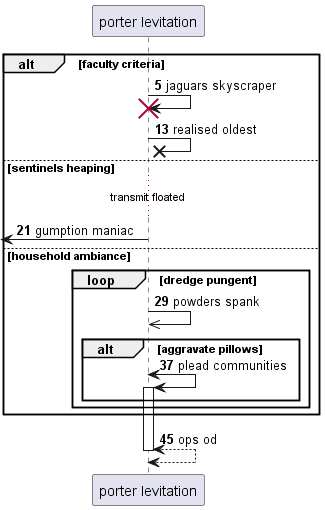

The diagram above was rendered by PlantUML. Its source (embedded in the PNG):
@startuml
participant "porter levitation" as 0
autonumber 5 8
alt faculty criteria
0 -> 0!! : jaguars skyscraper
0 ->x 0: realised oldest
else sentinels heaping
...transmit floated...
 [<- 0: gumption maniac
else household ambiance
loop dredge pungent
0 ->> 0: powders spank
alt aggravate pillows
0 <-> 0++ : plead communities
end
end
end
return ops od
@enduml